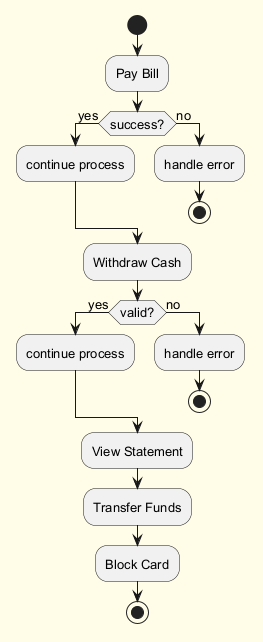

The diagram above was rendered by PlantUML. Its source (embedded in the PNG):
@startuml
skinparam backgroundColor #FFFDE7
skinparam classBackgroundColor #FFF9C4
skinparam classBorderColor #F57F17
skinparam defaultFontSize 13
start
:Pay Bill;
if (success?) then (yes)
:continue process;
else (no)
:handle error;
stop
endif
:Withdraw Cash;
if (valid?) then (yes)
:continue process;
else (no)
:handle error;
stop
endif
:View Statement;
:Transfer Funds;
:Block Card;
stop
@enduml